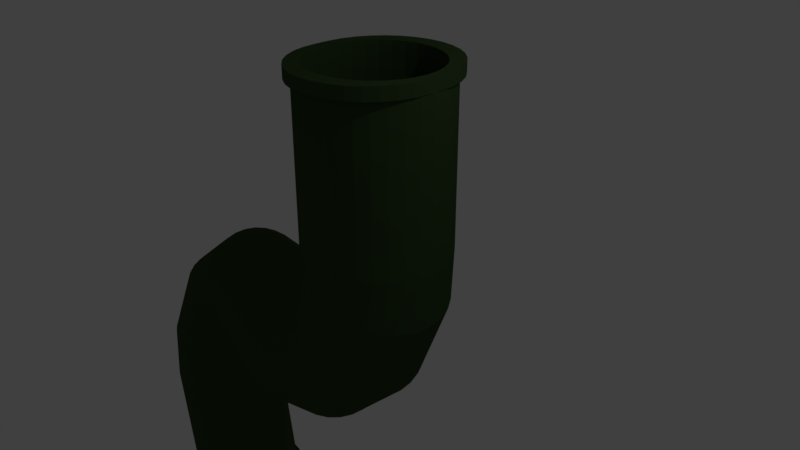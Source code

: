 # Source: Tube.blend  (saved by Blender 2.79.0; exported with 4.5.12 LTS)
import bpy
from mathutils import Matrix  # noqa: F401  (used for matrix-valued properties, if any)

bpy.ops.wm.read_factory_settings(use_empty=True)
scene = bpy.context.scene
scene.name = 'Scene'

# ---- collections
col_collection_1 = bpy.data.collections.new('Collection 1'); scene.collection.children.link(col_collection_1)

# ---- materials (node trees are filled in below, after node groups)
mat_material_001 = bpy.data.materials.new('Material.001')
mat_material_001.alpha_threshold = 0.0
mat_material_001.use_transparent_shadow = False
mat_material_001.diffuse_color = (0.03898, 0.07324, 0.02566, 1.0)
mat_material_001.roughness = 0.5

# ---- material node trees

# ---- world
world_world = bpy.data.worlds.new('World'); scene.world = world_world
world_world.color = (0.05088, 0.05088, 0.05088)
world_world.use_sun_shadow = False
world_world.sun_shadow_jitter_overblur = 0.0
world_world.cycles.sampling_method = 'MANUAL'

# ---- cameras
cam_camera = bpy.data.cameras.new('Camera')
cam_camera.clip_end = 100.0
cam_camera.lens = 35.0
cam_camera.sensor_width = 32.0
cam_camera.sensor_height = 18.0
cam_camera.ortho_scale = 7.314
cam_camera.dof.focus_distance = 0.0
cam_camera.dof.aperture_fstop = 128.0

# ---- lights
light_lamp = bpy.data.lights.new('Lamp', 'POINT')
light_lamp.transmission_factor = 0.0
light_lamp.cutoff_distance = 30.0
light_lamp.energy = 100.0
light_lamp.shadow_buffer_clip_start = 1.001
light_lamp.shadow_soft_size = 0.1
light_lamp.shadow_maximum_resolution = 0.006
light_lamp.use_absolute_resolution = True

# ---- meshes
me_circle = bpy.data.meshes.new('Circle')
me_circle.from_pydata([(0.1285, -0.2367, -1.117), (-0.0371, -0.253, -1.117), (-0.1963, -0.3014, -1.117), (-0.3431, -0.3798, -1.117), (-0.4717, -0.4853, -1.117), (-0.5773, -0.614, -1.117), (-0.6557, -0.7607, -1.117), (-0.704, -0.9199, -1.117), (-0.7203, -1.086, -1.117), (-0.704, -1.251, -1.117), (-0.6557, -1.41, -1.117), (-0.5773, -1.557, -1.117), (-0.4717, -1.686, -1.117), (-0.3431, -1.791, -1.117), (-0.1963, -1.87, -1.117), (-0.0371, -1.918, -1.117), (0.1285, -1.934, -1.117), (0.2941, -1.918, -1.117), (0.4533, -1.87, -1.117), (0.6001, -1.791, -1.117), (0.7287, -1.686, -1.117), (0.8342, -1.557, -1.117), (0.9127, -1.41, -1.117), (0.961, -1.251, -1.117), (0.9773, -1.086, -1.117), (0.961, -0.9199, -1.117), (0.9127, -0.7607, -1.117), (0.8342, -0.614, -1.117), (0.7287, -0.4853, -1.117), (0.6001, -0.3798, -1.117), (0.4533, -0.3014, -1.117), (0.2941, -0.253, -1.117), (0.1285, -0.2133, 1.341), (-0.04167, -0.2301, 1.341), (-0.2053, -0.2797, 1.341), (-0.3561, -0.3603, 1.341), (-0.4883, -0.4688, 1.341), (-0.5968, -0.6009, 1.341), (-0.6774, -0.7517, 1.341), (-0.727, -0.9154, 1.341), (-0.7438, -1.086, 1.341), (-0.727, -1.256, 1.341), (-0.6774, -1.419, 1.341), (-0.5968, -1.57, 1.341), (-0.4883, -1.702, 1.341), (-0.3561, -1.811, 1.341), (-0.2053, -1.891, 1.341), (-0.04167, -1.941, 1.341), (0.1285, -1.958, 1.341), (0.2987, -1.941, 1.341), (0.4623, -1.891, 1.341), (0.6131, -1.811, 1.341), (0.7453, -1.702, 1.341), (0.8537, -1.57, 1.341), (0.9343, -1.419, 1.341), (0.984, -1.256, 1.341), (1.001, -1.086, 1.341), (0.984, -0.9154, 1.341), (0.9343, -0.7517, 1.341), (0.8537, -0.6009, 1.341), (0.7453, -0.4688, 1.341), (0.6131, -0.3603, 1.341), (0.4623, -0.2797, 1.341), (0.2987, -0.2301, 1.341), (0.96, -0.53, 1.164), (1.052, -0.7029, 1.164), (-0.2542, -2.009, 1.164), (-0.4271, -1.917, 1.164), (-0.06659, -0.1048, 1.164), (0.1285, -0.08554, 1.164), (0.8356, -0.3784, 1.164), (-0.06659, -2.066, 1.164), (-0.2542, -0.1617, 1.164), (0.6841, -0.2541, 1.164), (0.1285, -2.086, 1.164), (-0.4271, -0.2541, 1.164), (0.5112, -0.1617, 1.164), (0.3236, -2.066, 1.164), (-0.5786, -0.3784, 1.164), (0.3236, -0.1048, 1.164), (0.5112, -2.009, 1.164), (-0.703, -0.53, 1.164), (0.6841, -1.917, 1.164), (-0.7954, -0.7029, 1.164), (0.8356, -1.793, 1.164), (-0.8523, -0.8905, 1.164), (0.96, -1.641, 1.164), (-0.8715, -1.086, 1.164), (1.052, -1.468, 1.164), (-0.8523, -1.281, 1.164), (1.109, -1.281, 1.164), (-0.7954, -1.468, 1.164), (1.128, -1.086, 1.164), (-0.703, -1.641, 1.164), (1.109, -0.8905, 1.164), (-0.5786, -1.793, 1.164), (-0.8523, -1.385, 1.341), (-0.8715, -1.19, 1.341), (-0.7954, -1.573, 1.341), (-0.703, -1.746, 1.341), (-0.5786, -1.897, 1.341), (-0.4271, -2.021, 1.341), (-0.2542, -2.114, 1.341), (-0.06659, -2.171, 1.341), (0.1285, -2.19, 1.341), (0.3236, -2.171, 1.341), (0.5112, -2.114, 1.341), (0.6841, -2.021, 1.341), (0.8356, -1.897, 1.341), (0.96, -1.746, 1.341), (1.052, -1.573, 1.341), (1.109, -1.385, 1.341), (1.128, -1.19, 1.341), (-0.2542, -2.114, 1.164), (-0.06659, -2.171, 1.164), (0.1285, -2.19, 1.164), (0.3236, -2.171, 1.164), (0.5112, -2.114, 1.164), (0.6841, -2.021, 1.164), (0.8356, -1.897, 1.164), (0.96, -1.746, 1.164), (-0.8715, -1.19, 1.164), (1.052, -1.573, 1.164), (-0.8523, -1.385, 1.164), (1.109, -1.385, 1.164), (-0.7954, -1.573, 1.164), (1.128, -1.19, 1.164), (-0.703, -1.746, 1.164), (-0.5786, -1.897, 1.164), (-0.4271, -2.021, 1.164), (-0.06659, 0.01126, 1.341), (0.1285, 0.03048, 1.341), (-0.2542, -0.04564, 1.341), (-0.4271, -0.1381, 1.341), (-0.5786, -0.2624, 1.341), (-0.703, -0.414, 1.341), (-0.7954, -0.5868, 1.341), (-0.8523, -0.7744, 1.341), (-0.8715, -0.9695, 1.341), (1.109, -0.7744, 1.341), (1.128, -0.9695, 1.341), (1.052, -0.5868, 1.341), (0.96, -0.414, 1.341), (0.8356, -0.2624, 1.341), (0.6841, -0.1381, 1.341), (0.5112, -0.04564, 1.341), (0.3236, 0.01126, 1.341), (0.96, -0.414, 1.164), (-0.06659, 0.01126, 1.164), (0.8356, -0.2624, 1.164), (-0.2542, -0.04564, 1.164), (0.6841, -0.1381, 1.164), (-0.4271, -0.1381, 1.164), (0.5112, -0.04564, 1.164), (-0.5786, -0.2624, 1.164), (0.3236, 0.01126, 1.164), (-0.703, -0.414, 1.164), (-0.7954, -0.5868, 1.164), (-0.8523, -0.7744, 1.164), (-0.8715, -0.9695, 1.164), (-0.8715, -1.074, 1.341), (1.128, -0.9695, 1.164), (1.109, -0.7744, 1.164), (1.052, -0.5868, 1.164), (0.1285, 0.03048, 1.164), (-0.8715, -1.074, 1.164), (-0.06659, -0.1048, 1.341), (0.1285, -0.08554, 1.341), (-0.2542, -0.1617, 1.341), (-0.4271, -0.2541, 1.341), (-0.5786, -0.3784, 1.341), (-0.703, -0.53, 1.341), (-0.7954, -0.7029, 1.341), (-0.8523, -0.8905, 1.341), (-0.8715, -1.086, 1.341), (-0.8523, -1.281, 1.341), (-0.7954, -1.468, 1.341), (-0.703, -1.641, 1.341), (-0.5786, -1.793, 1.341), (-0.4271, -1.917, 1.341), (-0.2542, -2.009, 1.341), (-0.06659, -2.066, 1.341), (0.1285, -2.086, 1.341), (0.3236, -2.066, 1.341), (0.5112, -2.009, 1.341), (0.6841, -1.917, 1.341), (0.8356, -1.793, 1.341), (0.96, -1.641, 1.341), (1.052, -1.468, 1.341), (1.109, -1.281, 1.341), (1.128, -1.086, 1.341), (1.109, -0.8905, 1.341), (1.052, -0.7029, 1.341), (0.96, -0.53, 1.341), (0.8356, -0.3784, 1.341), (0.6841, -0.2541, 1.341), (0.5112, -0.1617, 1.341), (0.3236, -0.1048, 1.341), (-0.04167, -0.2301, -0.4936), (0.1285, -0.2133, -0.4936), (-0.2053, -0.2797, -0.4936), (-0.3561, -0.3603, -0.4936), (-0.4883, -0.4688, -0.4936), (-0.5968, -0.6009, -0.4936), (-0.6774, -0.7517, -0.4936), (-0.727, -0.9154, -0.4936), (-0.7438, -1.086, -0.4936), (-0.727, -1.256, -0.4936), (-0.6774, -1.419, -0.4936), (-0.5968, -1.57, -0.4936), (-0.4883, -1.702, -0.4936), (-0.3561, -1.811, -0.4936), (-0.2053, -1.891, -0.4936), (-0.04167, -1.941, -0.4936), (0.1285, -1.958, -0.4936), (0.2987, -1.941, -0.4936), (0.4623, -1.891, -0.4936), (0.6131, -1.811, -0.4936), (0.7453, -1.702, -0.4936), (0.8537, -1.57, -0.4936), (0.9343, -1.419, -0.4936), (0.984, -1.256, -0.4936), (1.001, -1.086, -0.4936), (0.984, -0.9154, -0.4936), (0.9343, -0.7517, -0.4936), (0.8537, -0.6009, -0.4936), (0.7453, -0.4688, -0.4936), (0.6131, -0.3603, -0.4936), (0.4623, -0.2797, -0.4936), (0.2987, -0.2301, -0.4936), (-0.06659, -0.1048, -1.117), (0.1285, -0.08554, -1.117), (-0.2542, -0.1617, -1.117), (-0.4271, -0.2541, -1.117), (-0.5786, -0.3784, -1.117), (-0.703, -0.53, -1.117), (-0.7954, -0.7029, -1.117), (-0.8523, -0.8905, -1.117), (-0.8715, -1.086, -1.117), (-0.8523, -1.281, -1.117), (-0.7954, -1.468, -1.117), (-0.703, -1.641, -1.117), (-0.5786, -1.793, -1.117), (-0.4271, -1.917, -1.117), (-0.2542, -2.009, -1.117), (-0.06659, -2.066, -1.117), (0.1285, -2.086, -1.117), (0.3236, -2.066, -1.117), (0.5112, -2.009, -1.117), (0.6841, -1.917, -1.117), (0.8356, -1.793, -1.117), (0.96, -1.641, -1.117), (1.052, -1.468, -1.117), (1.109, -1.281, -1.117), (1.128, -1.086, -1.117), (1.109, -0.8905, -1.117), (1.052, -0.7029, -1.117), (0.96, -0.53, -1.117), (0.8356, -0.3784, -1.117), (0.6841, -0.2541, -1.117), (0.5112, -0.1617, -1.117), (0.3236, -0.1048, -1.117), (0.01193, -0.09272, -1.592), (0.1976, -0.08859, -1.655), (-0.1692, -0.135, -1.53), (-0.3389, -0.2138, -1.471), (-0.4907, -0.3261, -1.419), (-0.6186, -0.4676, -1.373), (-0.7179, -0.6329, -1.338), (-0.7846, -0.8155, -1.313), (-0.8162, -1.009, -1.3), (-0.8115, -1.204, -1.299), (-0.7707, -1.396, -1.31), (-0.6954, -1.575, -1.333), (-0.5883, -1.736, -1.367), (-0.4538, -1.872, -1.411), (-0.2968, -1.977, -1.463), (-0.1235, -2.048, -1.521), (0.05943, -2.082, -1.582), (0.2451, -2.078, -1.645), (0.4262, -2.036, -1.707), (0.5959, -1.957, -1.765), (0.7477, -1.845, -1.818), (0.8756, -1.703, -1.863), (0.9748, -1.538, -1.899), (1.042, -1.356, -1.924), (1.073, -1.163, -1.937), (1.069, -0.9666, -1.938), (1.028, -0.7752, -1.927), (0.9524, -0.5957, -1.904), (0.8453, -0.4351, -1.869), (0.7108, -0.2994, -1.826), (0.5538, -0.194, -1.774), (0.3805, -0.1228, -1.716), (0.02956, -0.2428, -1.596), (0.1871, -0.2393, -1.649), (-0.1242, -0.2787, -1.543), (-0.2683, -0.3456, -1.494), (-0.3971, -0.4409, -1.449), (-0.5057, -0.561, -1.41), (-0.5899, -0.7013, -1.38), (-0.6465, -0.8563, -1.359), (-0.6734, -1.02, -1.348), (-0.6694, -1.187, -1.347), (-0.6348, -1.349, -1.357), (-0.5708, -1.501, -1.376), (-0.48, -1.638, -1.405), (-0.3657, -1.753, -1.442), (-0.2325, -1.842, -1.486), (-0.08544, -1.903, -1.535), (0.06987, -1.932, -1.588), (0.2274, -1.928, -1.641), (0.3812, -1.892, -1.693), (0.5252, -1.825, -1.743), (0.654, -1.73, -1.788), (0.7626, -1.61, -1.826), (0.8469, -1.47, -1.857), (0.9035, -1.315, -1.878), (0.9304, -1.151, -1.889), (0.9264, -0.9846, -1.89), (0.8917, -0.8221, -1.88), (0.8278, -0.6698, -1.86), (0.7369, -0.5334, -1.831), (0.6227, -0.4183, -1.794), (0.4895, -0.3288, -1.75), (0.3424, -0.2683, -1.701), (-0.1872, -0.09742, -2.494), (-0.0425, -0.112, -2.626), (-0.3315, -0.1212, -2.364), (-0.4698, -0.1825, -2.239), (-0.5968, -0.279, -2.125), (-0.7076, -0.4069, -2.026), (-0.7979, -0.5613, -1.946), (-0.8643, -0.7363, -1.888), (-0.9043, -0.9251, -1.854), (-0.9162, -1.121, -1.845), (-0.8997, -1.315, -1.862), (-0.8553, -1.501, -1.904), (-0.7848, -1.672, -1.97), (-0.6909, -1.821, -2.057), (-0.5772, -1.941, -2.162), (-0.448, -2.03, -2.28), (-0.3084, -2.082, -2.407), (-0.1636, -2.097, -2.538), (-0.01933, -2.073, -2.669), (0.119, -2.012, -2.793), (0.2459, -1.915, -2.907), (0.3567, -1.787, -3.006), (0.4471, -1.633, -3.087), (0.5135, -1.458, -3.145), (0.5534, -1.269, -3.179), (0.5653, -1.074, -3.188), (0.5488, -0.879, -3.17), (0.5044, -0.6928, -3.128), (0.4339, -0.5222, -3.062), (0.34, -0.3736, -2.975), (0.2263, -0.2528, -2.871), (0.09713, -0.1645, -2.753), (-0.1855, -0.2486, -2.498), (-0.0626, -0.261, -2.609), (-0.3079, -0.2688, -2.387), (-0.4253, -0.3208, -2.281), (-0.5331, -0.4027, -2.184), (-0.6271, -0.5112, -2.1), (-0.7038, -0.6423, -2.032), (-0.7602, -0.7908, -1.983), (-0.7941, -0.9511, -1.954), (-0.8042, -1.117, -1.946), (-0.7902, -1.282, -1.961), (-0.7525, -1.44, -1.997), (-0.6927, -1.585, -2.053), (-0.613, -1.711, -2.126), (-0.5164, -1.814, -2.215), (-0.4068, -1.889, -2.315), (-0.2883, -1.933, -2.423), (-0.1654, -1.946, -2.535), (-0.04293, -1.925, -2.646), (0.07445, -1.873, -2.752), (0.1822, -1.792, -2.848), (0.2763, -1.683, -2.932), (0.3529, -1.552, -3.0), (0.4093, -1.403, -3.05), (0.4432, -1.243, -3.079), (0.4533, -1.077, -3.086), (0.4393, -0.912, -3.071), (0.4016, -0.7539, -3.036), (0.3418, -0.6091, -2.98), (0.2621, -0.483, -2.906), (0.1656, -0.3805, -2.817), (0.05592, -0.3055, -2.717), (-0.574, -0.1064, -3.203), (-0.4948, -0.1502, -3.377), (-0.6598, -0.1003, -3.027), (-0.7487, -0.1323, -2.855), (-0.8375, -0.201, -2.695), (-0.9226, -0.304, -2.551), (-1.001, -0.4371, -2.43), (-1.069, -0.5953, -2.337), (-1.125, -0.7726, -2.275), (-1.166, -0.962, -2.246), (-1.191, -1.156, -2.251), (-1.199, -1.348, -2.291), (-1.189, -1.53, -2.363), (-1.162, -1.695, -2.466), (-1.119, -1.837, -2.594), (-1.062, -1.95, -2.744), (-0.9921, -2.03, -2.908), (-0.9129, -2.074, -3.082), (-0.8271, -2.08, -3.258), (-0.7382, -2.048, -3.43), (-0.6494, -1.979, -3.591), (-0.5642, -1.876, -3.734), (-0.486, -1.743, -3.855), (-0.4176, -1.585, -3.948), (-0.3618, -1.408, -4.011), (-0.3206, -1.218, -4.04), (-0.2957, -1.024, -4.034), (-0.2879, -0.8319, -3.995), (-0.2977, -0.65, -3.922), (-0.3246, -0.485, -3.82), (-0.3676, -0.3433, -3.691), (-0.4251, -0.2302, -3.542), (-0.5996, -0.2551, -3.194), (-0.5324, -0.2923, -3.342), (-0.6724, -0.2499, -3.045), (-0.7479, -0.2771, -2.899), (-0.8233, -0.3354, -2.762), (-0.8955, -0.4228, -2.641), (-0.962, -0.5358, -2.538), (-1.02, -0.6701, -2.459), (-1.067, -0.8206, -2.406), (-1.102, -0.9814, -2.381), (-1.124, -1.146, -2.386), (-1.13, -1.309, -2.42), (-1.122, -1.464, -2.481), (-1.099, -1.604, -2.568), (-1.062, -1.724, -2.677), (-1.014, -1.82, -2.804), (-0.9545, -1.888, -2.944), (-0.8872, -1.925, -3.091), (-0.8145, -1.93, -3.241), (-0.7389, -1.903, -3.387), (-0.6636, -1.845, -3.523), (-0.5913, -1.757, -3.645), (-0.5249, -1.644, -3.747), (-0.4669, -1.51, -3.827), (-0.4195, -1.36, -3.88), (-0.3845, -1.199, -3.904), (-0.3634, -1.034, -3.9), (-0.3568, -0.8709, -3.866), (-0.3651, -0.7165, -3.804), (-0.388, -0.5765, -3.717), (-0.4245, -0.4562, -3.608), (-0.4732, -0.3602, -3.482), (-1.285, -0.04103, -3.769), (-1.29, -0.1021, -3.955), (-1.291, -0.01566, -3.575), (-1.308, -0.02696, -3.38), (-1.337, -0.0745, -3.192), (-1.375, -0.1564, -3.018), (-1.422, -0.2697, -2.865), (-1.474, -0.4098, -2.738), (-1.532, -0.5714, -2.643), (-1.591, -0.7484, -2.583), (-1.651, -0.9339, -2.561), (-1.708, -1.121, -2.577), (-1.76, -1.302, -2.631), (-1.806, -1.47, -2.72), (-1.844, -1.619, -2.842), (-1.872, -1.743, -2.991), (-1.888, -1.838, -3.162), (-1.894, -1.899, -3.348), (-1.888, -1.924, -3.542), (-1.87, -1.913, -3.737), (-1.841, -1.865, -3.925), (-1.803, -1.783, -4.099), (-1.757, -1.67, -4.252), (-1.704, -1.53, -4.379), (-1.647, -1.368, -4.474), (-1.587, -1.191, -4.534), (-1.528, -1.006, -4.556), (-1.471, -0.8192, -4.54), (-1.418, -0.6381, -4.486), (-1.372, -0.4698, -4.397), (-1.335, -0.3207, -4.275), (-1.307, -0.1965, -4.126), (-1.331, -0.1815, -3.737), (-1.335, -0.2333, -3.895), (-1.336, -0.1599, -3.572), (-1.351, -0.1695, -3.407), (-1.375, -0.2099, -3.247), (-1.408, -0.2794, -3.1), (-1.447, -0.3755, -2.97), (-1.492, -0.4945, -2.862), (-1.54, -0.6317, -2.782), (-1.591, -0.7819, -2.731), (-1.641, -0.9393, -2.712), (-1.69, -1.098, -2.725), (-1.734, -1.252, -2.771), (-1.773, -1.395, -2.847), (-1.805, -1.521, -2.95), (-1.829, -1.626, -3.077), (-1.843, -1.707, -3.222), (-1.848, -1.758, -3.38), (-1.843, -1.78, -3.545), (-1.828, -1.77, -3.71), (-1.803, -1.73, -3.87), (-1.771, -1.66, -4.018), (-1.731, -1.564, -4.148), (-1.687, -1.445, -4.255), (-1.638, -1.308, -4.335), (-1.588, -1.158, -4.386), (-1.537, -1.001, -4.405), (-1.489, -0.842, -4.392), (-1.444, -0.6883, -4.346), (-1.405, -0.5454, -4.27), (-1.373, -0.4188, -4.167), (-1.35, -0.3135, -4.04), (-2.99, 0.4903, -3.893), (-2.996, 0.4293, -4.079), (-2.996, 0.5157, -3.699), (-3.014, 0.5044, -3.504), (-3.043, 0.4569, -3.316), (-3.081, 0.3749, -3.142), (-3.127, 0.2617, -2.989), (-3.18, 0.1216, -2.862), (-3.237, -0.04007, -2.767), (-3.297, -0.217, -2.708), (-3.356, -0.4025, -2.685), (-3.413, -0.5894, -2.701), (-3.466, -0.7704, -2.755), (-3.512, -0.9388, -2.844), (-3.549, -1.088, -2.966), (-3.577, -1.212, -3.115), (-3.594, -1.306, -3.286), (-3.6, -1.367, -3.472), (-3.593, -1.393, -3.667), (-3.576, -1.382, -3.862), (-3.547, -1.334, -4.05), (-3.509, -1.252, -4.224), (-3.463, -1.139, -4.377), (-3.41, -0.9988, -4.503), (-3.352, -0.8371, -4.598), (-3.293, -0.6601, -4.658), (-3.234, -0.4747, -4.68), (-3.176, -0.2878, -4.664), (-3.124, -0.1067, -4.61), (-3.078, 0.0616, -4.521), (-3.04, 0.2107, -4.399), (-3.013, 0.3348, -4.25), (-3.036, 0.3499, -3.861), (-3.041, 0.298, -4.019), (-3.042, 0.3714, -3.696), (-3.057, 0.3618, -3.531), (-3.081, 0.3215, -3.371), (-3.113, 0.2519, -3.224), (-3.153, 0.1558, -3.094), (-3.198, 0.03689, -2.986), (-3.246, -0.1003, -2.906), (-3.297, -0.2505, -2.855), (-3.347, -0.408, -2.836), (-3.395, -0.5666, -2.85), (-3.44, -0.7203, -2.895), (-3.479, -0.8631, -2.971), (-3.511, -0.9897, -3.074), (-3.535, -1.095, -3.201), (-3.549, -1.175, -3.346), (-3.554, -1.227, -3.504), (-3.548, -1.249, -3.669), (-3.533, -1.239, -3.835), (-3.509, -1.199, -3.994), (-3.477, -1.129, -4.142), (-3.437, -1.033, -4.272), (-3.392, -0.9141, -4.379), (-3.344, -0.7768, -4.46), (-3.293, -0.6266, -4.51), (-3.243, -0.4692, -4.529), (-3.194, -0.3106, -4.516), (-3.15, -0.1569, -4.47), (-3.111, -0.01403, -4.394), (-3.079, 0.1125, -4.291), (-3.055, 0.2179, -4.165), (-3.816, 0.7531, -3.758), (-3.715, 0.717, -3.922), (-3.922, 0.7511, -3.593), (-4.028, 0.7111, -3.433), (-4.131, 0.6344, -3.285), (-4.226, 0.5243, -3.153), (-4.31, 0.3847, -3.044), (-4.379, 0.2212, -2.961), (-4.432, 0.03999, -2.908), (-4.465, -0.152, -2.886), (-4.478, -0.3473, -2.897), (-4.47, -0.5385, -2.94), (-4.442, -0.7181, -3.013), (-4.394, -0.8794, -3.113), (-4.328, -1.016, -3.238), (-4.247, -1.123, -3.381), (-4.154, -1.196, -3.537), (-4.053, -1.232, -3.701), (-3.947, -1.23, -3.866), (-3.841, -1.19, -4.026), (-3.738, -1.113, -4.174), (-3.643, -1.003, -4.305), (-3.559, -0.8635, -4.414), (-3.489, -0.7, -4.497), (-3.437, -0.5188, -4.551), (-3.403, -0.3268, -4.572), (-3.39, -0.1315, -4.562), (-3.398, 0.05964, -4.519), (-3.427, 0.2393, -4.446), (-3.475, 0.4006, -4.345), (-3.541, 0.5373, -4.221), (-3.622, 0.6441, -4.078), (-3.834, 0.6031, -3.753), (-3.748, 0.5724, -3.893), (-3.924, 0.6014, -3.613), (-4.014, 0.5673, -3.478), (-4.101, 0.5023, -3.352), (-4.182, 0.4088, -3.24), (-4.253, 0.2904, -3.148), (-4.312, 0.1516, -3.078), (-4.357, -0.002255, -3.032), (-4.385, -0.1652, -3.014), (-4.396, -0.331, -3.023), (-4.389, -0.4932, -3.059), (-4.365, -0.6458, -3.121), (-4.324, -0.7826, -3.206), (-4.268, -0.8987, -3.312), (-4.2, -0.9894, -3.433), (-4.121, -1.051, -3.566), (-4.035, -1.082, -3.705), (-3.945, -1.08, -3.845), (-3.855, -1.046, -3.981), (-3.768, -0.9811, -4.107), (-3.687, -0.8876, -4.218), (-3.616, -0.7692, -4.311), (-3.556, -0.6304, -4.381), (-3.512, -0.4766, -4.426), (-3.484, -0.3136, -4.445), (-3.473, -0.1478, -4.436), (-3.479, 0.01443, -4.4), (-3.504, 0.1669, -4.338), (-3.545, 0.3038, -4.252), (-3.6, 0.4199, -4.147), (-3.669, 0.5105, -4.025), (-4.911, 0.8331, -4.225), (-4.737, 0.8427, -4.314), (-5.079, 0.7855, -4.137), (-5.236, 0.7017, -4.054), (-5.374, 0.585, -3.978), (-5.489, 0.4398, -3.914), (-5.576, 0.2718, -3.863), (-5.632, 0.08731, -3.827), (-5.655, -0.1065, -3.808), (-5.643, -0.3022, -3.806), (-5.597, -0.4922, -3.822), (-5.52, -0.6693, -3.854), (-5.413, -0.8267, -3.903), (-5.282, -0.9582, -3.965), (-5.131, -1.059, -4.038), (-4.965, -1.125, -4.12), (-4.792, -1.154, -4.207), (-4.618, -1.144, -4.297), (-4.449, -1.096, -4.385), (-4.293, -1.013, -4.468), (-4.155, -0.8959, -4.543), (-4.04, -0.7508, -4.608), (-3.953, -0.5827, -4.659), (-3.897, -0.3982, -4.695), (-3.874, -0.2045, -4.714), (-3.886, -0.008775, -4.716), (-3.931, 0.1813, -4.7), (-4.009, 0.3584, -4.667), (-4.115, 0.5157, -4.619), (-4.247, 0.6473, -4.557), (-4.398, 0.748, -4.484), (-4.564, 0.814, -4.402), (-4.889, 0.6836, -4.23), (-4.741, 0.6918, -4.306), (-5.032, 0.6432, -4.156), (-5.165, 0.5721, -4.085), (-5.282, 0.473, -4.021), (-5.38, 0.3498, -3.966), (-5.453, 0.2072, -3.923), (-5.501, 0.0506, -3.893), (-5.52, -0.1139, -3.876), (-5.51, -0.28, -3.875), (-5.471, -0.4413, -3.888), (-5.406, -0.5916, -3.916), (-5.315, -0.7252, -3.957), (-5.204, -0.8368, -4.009), (-5.075, -0.9223, -4.072), (-4.935, -0.9783, -4.141), (-4.788, -1.003, -4.215), (-4.64, -0.9946, -4.291), (-4.497, -0.9541, -4.366), (-4.364, -0.883, -4.437), (-4.247, -0.784, -4.501), (-4.149, -0.6607, -4.555), (-4.075, -0.5181, -4.599), (-4.028, -0.3615, -4.629), (-4.009, -0.197, -4.645), (-4.019, -0.03095, -4.647), (-4.057, 0.1304, -4.634), (-4.123, 0.2807, -4.606), (-4.214, 0.4142, -4.565), (-4.325, 0.5259, -4.512), (-4.454, 0.6114, -4.45), (-4.594, 0.6674, -4.381), (-5.642, 0.7423, -5.318), (-5.453, 0.7909, -5.332), (-5.818, 0.6576, -5.305), (-5.975, 0.54, -5.291), (-6.105, 0.3942, -5.278), (-6.204, 0.2256, -5.266), (-6.269, 0.04075, -5.256), (-6.296, -0.1532, -5.247), (-6.285, -0.3488, -5.241), (-6.236, -0.5386, -5.238), (-6.151, -0.7152, -5.236), (-6.033, -0.872, -5.238), (-5.887, -1.003, -5.242), (-5.719, -1.103, -5.249), (-5.534, -1.168, -5.258), (-5.34, -1.195, -5.268), (-5.145, -1.185, -5.28), (-4.955, -1.136, -5.294), (-4.779, -1.051, -5.307), (-4.623, -0.9337, -5.321), (-4.492, -0.7878, -5.334), (-4.393, -0.6192, -5.346), (-4.329, -0.4344, -5.356), (-4.301, -0.2405, -5.365), (-4.312, -0.04483, -5.371), (-4.361, 0.145, -5.375), (-4.446, 0.3216, -5.376), (-4.564, 0.4783, -5.374), (-4.71, 0.6091, -5.37), (-4.879, 0.7089, -5.363), (-5.063, 0.7739, -5.354), (-5.257, 0.8016, -5.344), (-5.59, 0.6003, -5.317), (-5.429, 0.6416, -5.328), (-5.74, 0.5284, -5.305), (-5.872, 0.4286, -5.294), (-5.983, 0.3048, -5.282), (-6.067, 0.1617, -5.272), (-6.122, 0.004834, -5.264), (-6.145, -0.1598, -5.256), (-6.136, -0.3258, -5.251), (-6.094, -0.4869, -5.248), (-6.022, -0.6369, -5.247), (-5.922, -0.7699, -5.248), (-5.798, -0.8809, -5.252), (-5.655, -0.9656, -5.257), (-5.498, -1.021, -5.265), (-5.334, -1.044, -5.274), (-5.168, -1.035, -5.284), (-5.007, -0.994, -5.295), (-4.858, -0.922, -5.307), (-4.725, -0.8223, -5.319), (-4.614, -0.6984, -5.33), (-4.53, -0.5553, -5.34), (-4.475, -0.3985, -5.349), (-4.452, -0.2339, -5.356), (-4.462, -0.06781, -5.361), (-4.503, 0.09328, -5.364), (-4.575, 0.2432, -5.365), (-4.675, 0.3762, -5.364), (-4.799, 0.4872, -5.36), (-4.942, 0.572, -5.355), (-5.099, 0.6271, -5.347), (-5.263, 0.6506, -5.338), (-5.783, 0.6715, -6.258), (-5.602, 0.7395, -6.229), (-5.948, 0.5689, -6.284), (-6.09, 0.4357, -6.307), (-6.204, 0.2771, -6.325), (-6.285, 0.09896, -6.337), (-6.33, -0.09169, -6.344), (-6.337, -0.2876, -6.345), (-6.307, -0.4812, -6.34), (-6.24, -0.665, -6.329), (-6.139, -0.8321, -6.313), (-6.007, -0.9759, -6.291), (-5.851, -1.091, -6.266), (-5.675, -1.173, -6.238), (-5.486, -1.219, -6.208), (-5.293, -1.226, -6.177), (-5.102, -1.195, -6.146), (-4.92, -1.127, -6.117), (-4.755, -1.025, -6.091), (-4.613, -0.8915, -6.068), (-4.5, -0.7329, -6.05), (-4.419, -0.5548, -6.038), (-4.374, -0.3641, -6.031), (-4.366, -0.1682, -6.03), (-4.396, 0.02537, -6.035), (-4.464, 0.2092, -6.046), (-4.565, 0.3763, -6.062), (-4.696, 0.5201, -6.083), (-4.853, 0.6352, -6.109), (-5.029, 0.7172, -6.137), (-5.217, 0.7628, -6.167), (-5.41, 0.7703, -6.198), (-5.718, 0.5355, -6.247), (-5.564, 0.5932, -6.222), (-5.858, 0.4485, -6.269), (-5.979, 0.3354, -6.289), (-6.075, 0.2007, -6.304), (-6.144, 0.04954, -6.315), (-6.182, -0.1123, -6.32), (-6.188, -0.2786, -6.321), (-6.163, -0.4429, -6.317), (-6.106, -0.5989, -6.308), (-6.02, -0.7407, -6.294), (-5.908, -0.8628, -6.276), (-5.775, -0.9605, -6.254), (-5.626, -1.03, -6.23), (-5.466, -1.069, -6.204), (-5.302, -1.075, -6.178), (-5.14, -1.049, -6.152), (-4.986, -0.9913, -6.128), (-4.846, -0.9043, -6.105), (-4.725, -0.7912, -6.086), (-4.628, -0.6565, -6.071), (-4.56, -0.5053, -6.06), (-4.521, -0.3435, -6.054), (-4.515, -0.1772, -6.053), (-4.541, -0.01292, -6.058), (-4.598, 0.1431, -6.067), (-4.684, 0.2849, -6.081), (-4.795, 0.407, -6.099), (-4.928, 0.5047, -6.121), (-5.078, 0.5743, -6.145), (-5.237, 0.613, -6.17), (-5.402, 0.6194, -6.197), (-5.359, 0.6678, -8.909), (-5.177, 0.7358, -8.88), (-5.524, 0.5652, -8.935), (-5.666, 0.432, -8.958), (-5.779, 0.2734, -8.976), (-5.86, 0.09526, -8.988), (-5.905, -0.0954, -8.995), (-5.913, -0.2913, -8.996), (-5.883, -0.4849, -8.991), (-5.815, -0.6687, -8.98), (-5.714, -0.8358, -8.964), (-5.583, -0.9797, -8.943), (-5.426, -1.095, -8.917), (-5.25, -1.177, -8.889), (-5.062, -1.222, -8.859), (-4.869, -1.23, -8.828), (-4.677, -1.199, -8.797), (-4.496, -1.131, -8.768), (-4.331, -1.028, -8.742), (-4.189, -0.8953, -8.719), (-4.075, -0.7366, -8.701), (-3.994, -0.5585, -8.689), (-3.949, -0.3678, -8.682), (-3.942, -0.1719, -8.681), (-3.972, 0.02167, -8.686), (-4.039, 0.2055, -8.697), (-4.14, 0.3726, -8.713), (-4.272, 0.5164, -8.735), (-4.429, 0.6315, -8.76), (-4.604, 0.7135, -8.788), (-4.793, 0.7591, -8.818), (-4.986, 0.7666, -8.849), (-5.294, 0.5318, -8.898), (-5.139, 0.5895, -8.874), (-5.434, 0.4447, -8.921), (-5.554, 0.3317, -8.94), (-5.651, 0.197, -8.955), (-5.719, 0.04584, -8.966), (-5.758, -0.116, -8.972), (-5.764, -0.2823, -8.972), (-5.738, -0.4466, -8.968), (-5.681, -0.6026, -8.959), (-5.595, -0.7445, -8.945), (-5.484, -0.8665, -8.927), (-5.351, -0.9642, -8.905), (-5.201, -1.034, -8.881), (-5.042, -1.072, -8.856), (-4.877, -1.079, -8.829), (-4.715, -1.053, -8.804), (-4.561, -0.995, -8.779), (-4.421, -0.908, -8.757), (-4.3, -0.7949, -8.737), (-4.204, -0.6602, -8.722), (-4.135, -0.509, -8.711), (-4.097, -0.3472, -8.706), (-4.091, -0.181, -8.705), (-4.116, -0.01663, -8.709), (-4.173, 0.1394, -8.718), (-4.259, 0.2812, -8.732), (-4.371, 0.4033, -8.75), (-4.504, 0.501, -8.772), (-4.653, 0.5706, -8.796), (-4.813, 0.6093, -8.821), (-4.977, 0.6157, -8.848), (-4.302, 0.5167, -8.548), (-4.17, 0.3729, -8.527), (-4.069, 0.2058, -8.511), (-4.002, 0.02193, -8.5), (-3.971, -0.1717, -8.494), (-3.979, -0.3676, -8.495), (-4.024, -0.5582, -8.502), (-4.105, -0.7363, -8.515), (-4.219, -0.895, -8.533), (-4.361, -1.028, -8.556), (-4.526, -1.131, -8.582), (-4.707, -1.199, -8.611), (-4.898, -1.23, -8.641), (-5.092, -1.222, -8.672), (-5.28, -1.176, -8.702), (-5.456, -1.094, -8.731), (-5.207, 0.736, -8.693), (-5.389, 0.668, -8.722), (-4.458, 0.6318, -8.573), (-5.554, 0.5655, -8.749), (-4.634, 0.7137, -8.602), (-5.696, 0.4323, -8.771), (-4.822, 0.7593, -8.632), (-5.809, 0.2736, -8.789), (-5.016, 0.7669, -8.663), (-5.89, 0.09552, -8.802), (-5.935, -0.09514, -8.809), (-5.943, -0.291, -8.81), (-5.912, -0.4846, -8.805), (-5.845, -0.6685, -8.794), (-5.744, -0.8355, -8.777), (-5.613, -0.9794, -8.756), (-5.359, 0.7774, -8.909), (-5.177, 0.8454, -8.88), (-5.524, 0.6748, -8.935), (-5.666, 0.5416, -8.958), (-5.779, 0.3829, -8.976), (-5.86, 0.2048, -8.988), (-5.905, 0.01418, -8.995), (-5.913, -0.1817, -8.996), (-3.949, -0.2582, -8.682), (-3.994, -0.4489, -8.689), (-3.942, -0.06235, -8.681), (-3.972, 0.1312, -8.686), (-4.039, 0.3151, -8.697), (-4.14, 0.4822, -8.713), (-4.272, 0.626, -8.735), (-4.429, 0.7411, -8.76), (-4.604, 0.823, -8.788), (-4.793, 0.8687, -8.818), (-4.986, 0.8762, -8.849), (-5.207, 0.8456, -8.693), (-4.302, 0.6263, -8.548), (-4.17, 0.4824, -8.527), (-4.069, 0.3154, -8.511), (-4.002, 0.1315, -8.5), (-3.971, -0.06209, -8.494), (-3.979, -0.258, -8.495), (-4.024, -0.4486, -8.502), (-5.389, 0.7776, -8.722), (-4.458, 0.7414, -8.573), (-5.554, 0.6751, -8.749), (-4.634, 0.8233, -8.602), (-5.696, 0.5419, -8.771), (-4.822, 0.8689, -8.632), (-5.809, 0.3832, -8.789), (-5.016, 0.8765, -8.663), (-5.89, 0.2051, -8.802), (-5.935, 0.01444, -8.809), (-5.943, -0.1814, -8.81), (-5.456, -1.209, -8.731), (-5.426, -1.209, -8.917), (-5.883, -0.5996, -8.991), (-5.913, -0.406, -8.996), (-5.815, -0.7835, -8.98), (-5.714, -0.9505, -8.964), (-5.583, -1.094, -8.943), (-5.25, -1.291, -8.889), (-5.062, -1.337, -8.859), (-4.869, -1.345, -8.828), (-4.677, -1.314, -8.797), (-4.496, -1.246, -8.768), (-4.331, -1.143, -8.742), (-4.189, -1.01, -8.719), (-4.075, -0.8513, -8.701), (-4.105, -0.851, -8.515), (-4.219, -1.01, -8.533), (-4.361, -1.143, -8.556), (-4.526, -1.245, -8.582), (-4.707, -1.313, -8.611), (-4.898, -1.344, -8.641), (-5.092, -1.337, -8.672), (-5.28, -1.291, -8.702), (-5.943, -0.4057, -8.81), (-5.912, -0.5993, -8.805), (-5.845, -0.7832, -8.794), (-5.744, -0.9503, -8.777), (-5.613, -1.094, -8.756)], [], [(265, 264, 328, 329), (53, 54, 220, 219), (196, 195, 144, 145), (180, 179, 101, 102), (169, 168, 132, 133), (68, 72, 150, 148), (71, 74, 115, 114), (195, 194, 143, 144), (168, 166, 130, 132), (179, 178, 100, 101), (83, 85, 158, 157), (70, 73, 151, 149), (86, 88, 122, 120), (194, 193, 142, 143), (166, 167, 131, 130), (178, 177, 99, 100), (193, 192, 141, 142), (85, 87, 159, 158), (87, 89, 123, 121), (72, 75, 152, 150), (177, 176, 98, 99), (192, 191, 139, 141), (74, 77, 116, 115), (73, 76, 153, 151), (190, 189, 111, 112), (88, 90, 124, 122), (176, 175, 96, 98), (189, 188, 110, 111), (89, 91, 125, 123), (175, 174, 97, 96), (191, 190, 140, 139), (188, 187, 109, 110), (75, 78, 154, 152), (90, 92, 126, 124), (242, 243, 67, 95), (255, 256, 65, 94), (241, 242, 95, 93), (254, 255, 94, 92), (240, 241, 93, 91), (253, 254, 92, 90), (239, 240, 91, 89), (252, 253, 90, 88), (238, 239, 89, 87), (251, 252, 88, 86), (237, 238, 87, 85), (250, 251, 86, 84), (236, 237, 85, 83), (249, 250, 84, 82), (235, 236, 83, 81), (248, 249, 82, 80), (261, 231, 69, 79), (234, 235, 81, 78), (247, 248, 80, 77), (260, 261, 79, 76), (233, 234, 78, 75), (246, 247, 77, 74), (259, 260, 76, 73), (232, 233, 75, 72), (245, 246, 74, 71), (258, 259, 73, 70), (230, 232, 72, 68), (244, 245, 71, 66), (257, 258, 70, 64), (231, 230, 68, 69), (243, 244, 66, 67), (256, 257, 64, 65), (129, 113, 102, 101), (113, 114, 103, 102), (114, 115, 104, 103), (115, 116, 105, 104), (116, 117, 106, 105), (117, 118, 107, 106), (118, 119, 108, 107), (119, 120, 109, 108), (120, 122, 110, 109), (121, 123, 96, 97), (122, 124, 111, 110), (123, 125, 98, 96), (124, 126, 112, 111), (125, 127, 99, 98), (127, 128, 100, 99), (128, 129, 101, 100), (84, 86, 120, 119), (181, 180, 102, 103), (76, 79, 155, 153), (182, 181, 103, 104), (82, 84, 119, 118), (95, 67, 129, 128), (66, 71, 114, 113), (183, 182, 104, 105), (184, 183, 105, 106), (80, 82, 118, 117), (93, 95, 128, 127), (185, 184, 106, 107), (67, 66, 113, 129), (186, 185, 107, 108), (91, 93, 127, 125), (92, 190, 112, 126), (187, 186, 108, 109), (77, 80, 117, 116), (163, 147, 142, 141), (164, 148, 130, 131), (147, 149, 143, 142), (148, 150, 132, 130), (149, 151, 144, 143), (150, 152, 133, 132), (151, 153, 145, 144), (152, 154, 134, 133), (153, 155, 146, 145), (154, 156, 135, 134), (155, 164, 131, 146), (156, 157, 136, 135), (157, 158, 137, 136), (158, 159, 138, 137), (161, 162, 139, 140), (162, 163, 141, 139), (138, 159, 165, 160), (87, 121, 165, 159), (81, 83, 157, 156), (170, 169, 133, 134), (94, 65, 163, 162), (197, 196, 145, 146), (64, 70, 149, 147), (171, 170, 134, 135), (167, 197, 146, 131), (69, 68, 148, 164), (97, 174, 138, 160), (121, 97, 160, 165), (79, 69, 164, 155), (172, 171, 135, 136), (92, 94, 162, 161), (78, 81, 156, 154), (173, 172, 136, 137), (65, 64, 147, 163), (190, 92, 161, 140), (174, 173, 137, 138), (33, 32, 167, 166), (34, 33, 166, 168), (35, 34, 168, 169), (36, 35, 169, 170), (37, 36, 170, 171), (38, 37, 171, 172), (39, 38, 172, 173), (40, 39, 173, 174), (41, 40, 174, 175), (42, 41, 175, 176), (43, 42, 176, 177), (44, 43, 177, 178), (45, 44, 178, 179), (46, 45, 179, 180), (47, 46, 180, 181), (48, 47, 181, 182), (49, 48, 182, 183), (50, 49, 183, 184), (51, 50, 184, 185), (52, 51, 185, 186), (53, 52, 186, 187), (54, 53, 187, 188), (55, 54, 188, 189), (56, 55, 189, 190), (57, 56, 190, 191), (58, 57, 191, 192), (59, 58, 192, 193), (60, 59, 193, 194), (61, 60, 194, 195), (62, 61, 195, 196), (63, 62, 196, 197), (32, 63, 197, 167), (40, 41, 207, 206), (54, 55, 221, 220), (41, 42, 208, 207), (55, 56, 222, 221), (42, 43, 209, 208), (56, 57, 223, 222), (43, 44, 210, 209), (57, 58, 224, 223), (44, 45, 211, 210), (58, 59, 225, 224), (45, 46, 212, 211), (32, 33, 198, 199), (59, 60, 226, 225), (46, 47, 213, 212), (33, 34, 200, 198), (60, 61, 227, 226), (47, 48, 214, 213), (34, 35, 201, 200), (61, 62, 228, 227), (48, 49, 215, 214), (35, 36, 202, 201), (62, 63, 229, 228), (49, 50, 216, 215), (36, 37, 203, 202), (63, 32, 199, 229), (50, 51, 217, 216), (37, 38, 204, 203), (51, 52, 218, 217), (38, 39, 205, 204), (52, 53, 219, 218), (39, 40, 206, 205), (252, 251, 283, 284), (12, 13, 307, 306), (251, 250, 282, 283), (11, 12, 306, 305), (250, 249, 281, 282), (10, 11, 305, 304), (249, 248, 280, 281), (9, 10, 304, 303), (248, 247, 279, 280), (8, 9, 303, 302), (247, 246, 278, 279), (7, 8, 302, 301), (246, 245, 277, 278), (6, 7, 301, 300), (245, 244, 276, 277), (5, 6, 300, 299), (31, 0, 295, 325), (244, 243, 275, 276), (4, 5, 299, 298), (30, 31, 325, 324), (243, 242, 274, 275), (3, 4, 298, 297), (29, 30, 324, 323), (242, 241, 273, 274), (2, 3, 297, 296), (28, 29, 323, 322), (241, 240, 272, 273), (1, 2, 296, 294), (27, 28, 322, 321), (240, 239, 271, 272), (0, 1, 294, 295), (26, 27, 321, 320), (291, 290, 354, 355), (316, 317, 381, 380), (264, 262, 326, 328), (290, 289, 353, 354), (315, 316, 380, 379), (262, 263, 327, 326), (289, 288, 352, 353), (314, 315, 379, 378), (288, 287, 351, 352), (313, 314, 378, 377), (287, 286, 350, 351), (312, 313, 377, 376), (286, 285, 349, 350), (311, 312, 376, 375), (285, 284, 348, 349), (310, 311, 375, 374), (284, 283, 347, 348), (309, 310, 374, 373), (283, 282, 346, 347), (308, 309, 373, 372), (282, 281, 345, 346), (307, 308, 372, 371), (281, 280, 344, 345), (306, 307, 371, 370), (280, 279, 343, 344), (305, 306, 370, 369), (279, 278, 342, 343), (304, 305, 369, 368), (278, 277, 341, 342), (303, 304, 368, 367), (277, 276, 340, 341), (13, 14, 308, 307), (253, 252, 284, 285), (14, 15, 309, 308), (254, 253, 285, 286), (15, 16, 310, 309), (255, 254, 286, 287), (16, 17, 311, 310), (256, 255, 287, 288), (17, 18, 312, 311), (257, 256, 288, 289), (230, 231, 263, 262), (18, 19, 313, 312), (258, 257, 289, 290), (232, 230, 262, 264), (19, 20, 314, 313), (259, 258, 290, 291), (233, 232, 264, 265), (20, 21, 315, 314), (260, 259, 291, 292), (234, 233, 265, 266), (21, 22, 316, 315), (261, 260, 292, 293), (235, 234, 266, 267), (22, 23, 317, 316), (231, 261, 293, 263), (236, 235, 267, 268), (23, 24, 318, 317), (237, 236, 268, 269), (24, 25, 319, 318), (238, 237, 269, 270), (25, 26, 320, 319), (239, 238, 270, 271), (331, 330, 394, 395), (357, 356, 420, 421), (382, 383, 447, 446), (330, 329, 393, 394), (356, 355, 419, 420), (381, 382, 446, 445), (329, 328, 392, 393), (355, 354, 418, 419), (380, 381, 445, 444), (328, 326, 390, 392), (354, 353, 417, 418), (379, 380, 444, 443), (326, 327, 391, 390), (353, 352, 416, 417), (378, 379, 443, 442), (352, 351, 415, 416), (377, 378, 442, 441), (351, 350, 414, 415), (376, 377, 441, 440), (350, 349, 413, 414), (375, 376, 440, 439), (349, 348, 412, 413), (374, 375, 439, 438), (348, 347, 411, 412), (373, 374, 438, 437), (347, 346, 410, 411), (372, 373, 437, 436), (346, 345, 409, 410), (371, 372, 436, 435), (345, 344, 408, 409), (370, 371, 435, 434), (344, 343, 407, 408), (317, 318, 382, 381), (292, 291, 355, 356), (266, 265, 329, 330), (318, 319, 383, 382), (293, 292, 356, 357), (267, 266, 330, 331), (319, 320, 384, 383), (263, 293, 357, 327), (268, 267, 331, 332), (320, 321, 385, 384), (295, 294, 358, 359), (269, 268, 332, 333), (321, 322, 386, 385), (294, 296, 360, 358), (270, 269, 333, 334), (322, 323, 387, 386), (296, 297, 361, 360), (271, 270, 334, 335), (323, 324, 388, 387), (297, 298, 362, 361), (272, 271, 335, 336), (324, 325, 389, 388), (298, 299, 363, 362), (273, 272, 336, 337), (325, 295, 359, 389), (299, 300, 364, 363), (274, 273, 337, 338), (300, 301, 365, 364), (275, 274, 338, 339), (301, 302, 366, 365), (276, 275, 339, 340), (302, 303, 367, 366), (397, 396, 460, 461), (423, 422, 486, 487), (448, 449, 513, 512), (396, 395, 459, 460), (391, 421, 485, 455), (447, 448, 512, 511), (395, 394, 458, 459), (421, 420, 484, 485), (446, 447, 511, 510), (394, 393, 457, 458), (420, 419, 483, 484), (445, 446, 510, 509), (393, 392, 456, 457), (419, 418, 482, 483), (444, 445, 509, 508), (392, 390, 454, 456), (418, 417, 481, 482), (443, 444, 508, 507), (390, 391, 455, 454), (417, 416, 480, 481), (442, 443, 507, 506), (416, 415, 479, 480), (441, 442, 506, 505), (415, 414, 478, 479), (440, 441, 505, 504), (414, 413, 477, 478), (439, 440, 504, 503), (413, 412, 476, 477), (438, 439, 503, 502), (412, 411, 475, 476), (437, 438, 502, 501), (411, 410, 474, 475), (383, 384, 448, 447), (327, 357, 421, 391), (332, 331, 395, 396), (384, 385, 449, 448), (359, 358, 422, 423), (333, 332, 396, 397), (385, 386, 450, 449), (358, 360, 424, 422), (334, 333, 397, 398), (386, 387, 451, 450), (360, 361, 425, 424), (335, 334, 398, 399), (387, 388, 452, 451), (361, 362, 426, 425), (336, 335, 399, 400), (388, 389, 453, 452), (362, 363, 427, 426), (337, 336, 400, 401), (389, 359, 423, 453), (363, 364, 428, 427), (338, 337, 401, 402), (364, 365, 429, 428), (339, 338, 402, 403), (365, 366, 430, 429), (340, 339, 403, 404), (366, 367, 431, 430), (341, 340, 404, 405), (367, 368, 432, 431), (342, 341, 405, 406), (368, 369, 433, 432), (343, 342, 406, 407), (369, 370, 434, 433), (463, 462, 526, 527), (488, 489, 553, 552), (514, 515, 579, 578), (462, 461, 525, 526), (486, 488, 552, 550), (513, 514, 578, 577), (461, 460, 524, 525), (487, 486, 550, 551), (512, 513, 577, 576), (460, 459, 523, 524), (455, 485, 549, 519), (511, 512, 576, 575), (459, 458, 522, 523), (485, 484, 548, 549), (510, 511, 575, 574), (458, 457, 521, 522), (484, 483, 547, 548), (509, 510, 574, 573), (457, 456, 520, 521), (483, 482, 546, 547), (508, 509, 573, 572), (456, 454, 518, 520), (482, 481, 545, 546), (507, 508, 572, 571), (454, 455, 519, 518), (481, 480, 544, 545), (506, 507, 571, 570), (480, 479, 543, 544), (505, 506, 570, 569), (479, 478, 542, 543), (504, 505, 569, 568), (478, 477, 541, 542), (449, 450, 514, 513), (422, 424, 488, 486), (398, 397, 461, 462), (450, 451, 515, 514), (424, 425, 489, 488), (399, 398, 462, 463), (451, 452, 516, 515), (425, 426, 490, 489), (400, 399, 463, 464), (452, 453, 517, 516), (426, 427, 491, 490), (401, 400, 464, 465), (453, 423, 487, 517), (427, 428, 492, 491), (402, 401, 465, 466), (428, 429, 493, 492), (403, 402, 466, 467), (429, 430, 494, 493), (404, 403, 467, 468), (430, 431, 495, 494), (405, 404, 468, 469), (431, 432, 496, 495), (406, 405, 469, 470), (432, 433, 497, 496), (407, 406, 470, 471), (433, 434, 498, 497), (408, 407, 471, 472), (434, 435, 499, 498), (409, 408, 472, 473), (435, 436, 500, 499), (410, 409, 473, 474), (436, 437, 501, 500), (529, 528, 592, 593), (554, 555, 619, 618), (580, 581, 645, 644), (528, 527, 591, 592), (553, 554, 618, 617), (579, 580, 644, 643), (527, 526, 590, 591), (552, 553, 617, 616), (578, 579, 643, 642), (526, 525, 589, 590), (550, 552, 616, 614), (577, 578, 642, 641), (525, 524, 588, 589), (551, 550, 614, 615), (576, 577, 641, 640), (524, 523, 587, 588), (519, 549, 613, 583), (575, 576, 640, 639), (523, 522, 586, 587), (549, 548, 612, 613), (574, 575, 639, 638), (522, 521, 585, 586), (548, 547, 611, 612), (573, 574, 638, 637), (521, 520, 584, 585), (547, 546, 610, 611), (572, 573, 637, 636), (520, 518, 582, 584), (546, 545, 609, 610), (571, 572, 636, 635), (518, 519, 583, 582), (545, 544, 608, 609), (515, 516, 580, 579), (489, 490, 554, 553), (464, 463, 527, 528), (516, 517, 581, 580), (490, 491, 555, 554), (465, 464, 528, 529), (517, 487, 551, 581), (491, 492, 556, 555), (466, 465, 529, 530), (492, 493, 557, 556), (467, 466, 530, 531), (493, 494, 558, 557), (468, 467, 531, 532), (494, 495, 559, 558), (469, 468, 532, 533), (495, 496, 560, 559), (470, 469, 533, 534), (496, 497, 561, 560), (471, 470, 534, 535), (497, 498, 562, 561), (472, 471, 535, 536), (498, 499, 563, 562), (473, 472, 536, 537), (499, 500, 564, 563), (474, 473, 537, 538), (500, 501, 565, 564), (475, 474, 538, 539), (501, 502, 566, 565), (476, 475, 539, 540), (502, 503, 567, 566), (477, 476, 540, 541), (503, 504, 568, 567), (597, 596, 660, 661), (622, 623, 687, 686), (596, 595, 659, 660), (621, 622, 686, 685), (595, 594, 658, 659), (620, 621, 685, 684), (594, 593, 657, 658), (619, 620, 684, 683), (645, 615, 679, 709), (593, 592, 656, 657), (618, 619, 683, 682), (644, 645, 709, 708), (592, 591, 655, 656), (617, 618, 682, 681), (643, 644, 708, 707), (591, 590, 654, 655), (616, 617, 681, 680), (642, 643, 707, 706), (590, 589, 653, 654), (614, 616, 680, 678), (641, 642, 706, 705), (589, 588, 652, 653), (615, 614, 678, 679), (640, 641, 705, 704), (588, 587, 651, 652), (583, 613, 677, 647), (639, 640, 704, 703), (587, 586, 650, 651), (613, 612, 676, 677), (638, 639, 703, 702), (586, 585, 649, 650), (612, 611, 675, 676), (581, 551, 615, 645), (555, 556, 620, 619), (530, 529, 593, 594), (556, 557, 621, 620), (531, 530, 594, 595), (557, 558, 622, 621), (532, 531, 595, 596), (558, 559, 623, 622), (533, 532, 596, 597), (559, 560, 624, 623), (534, 533, 597, 598), (560, 561, 625, 624), (535, 534, 598, 599), (561, 562, 626, 625), (536, 535, 599, 600), (562, 563, 627, 626), (537, 536, 600, 601), (563, 564, 628, 627), (538, 537, 601, 602), (564, 565, 629, 628), (539, 538, 602, 603), (565, 566, 630, 629), (540, 539, 603, 604), (566, 567, 631, 630), (541, 540, 604, 605), (567, 568, 632, 631), (542, 541, 605, 606), (568, 569, 633, 632), (543, 542, 606, 607), (569, 570, 634, 633), (544, 543, 607, 608), (570, 571, 635, 634), (691, 692, 756, 755), (665, 664, 728, 729), (690, 691, 755, 754), (664, 663, 727, 728), (689, 690, 754, 753), (663, 662, 726, 727), (688, 689, 753, 752), (662, 661, 725, 726), (687, 688, 752, 751), (661, 660, 724, 725), (686, 687, 751, 750), (660, 659, 723, 724), (685, 686, 750, 749), (659, 658, 722, 723), (684, 685, 749, 748), (658, 657, 721, 722), (683, 684, 748, 747), (709, 679, 743, 773), (657, 656, 720, 721), (682, 683, 747, 746), (708, 709, 773, 772), (656, 655, 719, 720), (681, 682, 746, 745), (707, 708, 772, 771), (655, 654, 718, 719), (680, 681, 745, 744), (706, 707, 771, 770), (654, 653, 717, 718), (678, 680, 744, 742), (705, 706, 770, 769), (653, 652, 716, 717), (679, 678, 742, 743), (623, 624, 688, 687), (598, 597, 661, 662), (624, 625, 689, 688), (599, 598, 662, 663), (625, 626, 690, 689), (600, 599, 663, 664), (626, 627, 691, 690), (601, 600, 664, 665), (627, 628, 692, 691), (602, 601, 665, 666), (628, 629, 693, 692), (603, 602, 666, 667), (629, 630, 694, 693), (604, 603, 667, 668), (630, 631, 695, 694), (605, 604, 668, 669), (631, 632, 696, 695), (606, 605, 669, 670), (632, 633, 697, 696), (607, 606, 670, 671), (633, 634, 698, 697), (608, 607, 671, 672), (634, 635, 699, 698), (609, 608, 672, 673), (582, 583, 647, 646), (635, 636, 700, 699), (610, 609, 673, 674), (584, 582, 646, 648), (636, 637, 701, 700), (611, 610, 674, 675), (585, 584, 648, 649), (637, 638, 702, 701), (734, 733, 797, 798), (759, 760, 824, 823), (733, 732, 796, 797), (758, 759, 823, 822), (732, 731, 795, 796), (757, 758, 822, 821), (731, 730, 794, 795), (756, 757, 821, 820), (730, 729, 793, 794), (755, 756, 820, 819), (729, 728, 792, 793), (754, 755, 819, 818), (728, 727, 791, 792), (753, 754, 818, 817), (727, 726, 790, 791), (752, 753, 817, 816), (726, 725, 789, 790), (751, 752, 816, 815), (725, 724, 788, 789), (750, 751, 815, 814), (724, 723, 787, 788), (749, 750, 814, 813), (723, 722, 786, 787), (748, 749, 813, 812), (722, 721, 785, 786), (747, 748, 812, 811), (773, 743, 807, 837), (721, 720, 784, 785), (746, 747, 811, 810), (772, 773, 837, 836), (720, 719, 783, 784), (745, 746, 810, 809), (666, 665, 729, 730), (692, 693, 757, 756), (667, 666, 730, 731), (693, 694, 758, 757), (668, 667, 731, 732), (694, 695, 759, 758), (669, 668, 732, 733), (695, 696, 760, 759), (670, 669, 733, 734), (696, 697, 761, 760), (671, 670, 734, 735), (697, 698, 762, 761), (672, 671, 735, 736), (698, 699, 763, 762), (673, 672, 736, 737), (646, 647, 711, 710), (699, 700, 764, 763), (674, 673, 737, 738), (648, 646, 710, 712), (700, 701, 765, 764), (675, 674, 738, 739), (649, 648, 712, 713), (701, 702, 766, 765), (676, 675, 739, 740), (650, 649, 713, 714), (702, 703, 767, 766), (677, 676, 740, 741), (651, 650, 714, 715), (703, 704, 768, 767), (647, 677, 741, 711), (652, 651, 715, 716), (704, 705, 769, 768), (827, 828, 892, 891), (905, 906, 958, 957), (864, 865, 948, 947), (826, 827, 891, 890), (922, 920, 962, 964), (825, 826, 890, 889), (906, 907, 959, 958), (824, 825, 889, 888), (863, 864, 947, 946), (823, 824, 888, 887), (923, 921, 963, 965), (822, 823, 887, 886), (907, 908, 960, 959), (821, 822, 886, 885), (908, 909, 858, 859), (820, 821, 885, 884), (851, 852, 980, 979), (819, 820, 884, 883), (917, 933, 999, 972), (818, 819, 883, 882), (850, 851, 979, 973), (817, 818, 882, 881), (849, 850, 973, 978), (816, 817, 881, 880), (848, 849, 978, 977), (815, 816, 880, 879), (847, 848, 977, 976), (814, 815, 879, 878), (909, 910, 988, 987), (813, 814, 878, 877), (846, 847, 976, 974), (812, 813, 877, 876), (760, 761, 825, 824), (735, 734, 798, 799), (761, 762, 826, 825), (736, 735, 799, 800), (762, 763, 827, 826), (737, 736, 800, 801), (710, 711, 775, 774), (763, 764, 828, 827), (738, 737, 801, 802), (712, 710, 774, 776), (764, 765, 829, 828), (739, 738, 802, 803), (713, 712, 776, 777), (765, 766, 830, 829), (740, 739, 803, 804), (714, 713, 777, 778), (766, 767, 831, 830), (741, 740, 804, 805), (715, 714, 778, 779), (767, 768, 832, 831), (711, 741, 805, 775), (716, 715, 779, 780), (768, 769, 833, 832), (743, 742, 806, 807), (717, 716, 780, 781), (769, 770, 834, 833), (742, 744, 808, 806), (718, 717, 781, 782), (770, 771, 835, 834), (744, 745, 809, 808), (719, 718, 782, 783), (771, 772, 836, 835), (871, 870, 838, 839), (870, 872, 840, 838), (872, 873, 841, 840), (873, 874, 842, 841), (874, 875, 843, 842), (875, 876, 844, 843), (876, 877, 845, 844), (877, 878, 846, 845), (878, 879, 847, 846), (879, 880, 848, 847), (880, 881, 849, 848), (881, 882, 850, 849), (882, 883, 851, 850), (883, 884, 852, 851), (884, 885, 853, 852), (885, 886, 854, 853), (886, 887, 855, 854), (887, 888, 856, 855), (888, 889, 857, 856), (889, 890, 858, 857), (890, 891, 859, 858), (891, 892, 860, 859), (892, 893, 861, 860), (893, 894, 862, 861), (894, 895, 863, 862), (895, 896, 864, 863), (896, 897, 865, 864), (897, 898, 866, 865), (898, 899, 867, 866), (899, 900, 868, 867), (900, 901, 869, 868), (901, 871, 839, 869), (862, 863, 946, 945), (924, 922, 964, 966), (828, 829, 893, 892), (861, 862, 945, 944), (925, 923, 965, 967), (829, 830, 894, 893), (860, 861, 944, 942), (926, 924, 966, 968), (830, 831, 895, 894), (859, 860, 942, 943), (845, 929, 971, 941), (831, 832, 896, 895), (927, 925, 967, 969), (918, 926, 968, 953), (832, 833, 897, 896), (807, 806, 870, 871), (844, 845, 941, 940), (833, 834, 898, 897), (806, 808, 872, 870), (910, 911, 989, 988), (834, 835, 899, 898), (808, 809, 873, 872), (929, 845, 975, 995), (835, 836, 900, 899), (809, 810, 874, 873), (845, 846, 974, 975), (836, 837, 901, 900), (810, 811, 875, 874), (911, 912, 990, 989), (837, 807, 871, 901), (811, 812, 876, 875), (912, 913, 991, 990), (786, 785, 933, 917), (785, 784, 932, 933), (784, 783, 931, 932), (783, 782, 930, 931), (782, 781, 929, 930), (781, 780, 928, 929), (780, 779, 927, 928), (775, 805, 926, 918), (779, 778, 925, 927), (805, 804, 924, 926), (778, 777, 923, 925), (804, 803, 922, 924), (777, 776, 921, 923), (803, 802, 920, 922), (776, 774, 919, 921), (802, 801, 902, 920), (787, 786, 917, 916), (788, 787, 916, 915), (789, 788, 915, 914), (790, 789, 914, 913), (791, 790, 913, 912), (792, 791, 912, 911), (793, 792, 911, 910), (794, 793, 910, 909), (795, 794, 909, 908), (796, 795, 908, 907), (797, 796, 907, 906), (798, 797, 906, 905), (799, 798, 905, 904), (800, 799, 904, 903), (801, 800, 903, 902), (774, 775, 918, 919), (961, 953, 935, 934), (954, 955, 947, 948), (955, 956, 946, 947), (956, 957, 945, 946), (957, 958, 944, 945), (958, 959, 942, 944), (959, 960, 943, 942), (962, 954, 948, 949), (963, 961, 934, 936), (964, 962, 949, 950), (965, 963, 936, 937), (966, 964, 950, 951), (967, 965, 937, 938), (968, 966, 951, 952), (969, 967, 938, 939), (953, 968, 952, 935), (970, 969, 939, 940), (971, 970, 940, 941), (921, 919, 961, 963), (908, 859, 943, 960), (839, 838, 934, 935), (865, 866, 949, 948), (904, 905, 957, 956), (920, 902, 954, 962), (838, 840, 936, 934), (866, 867, 950, 949), (903, 904, 956, 955), (840, 841, 937, 936), (867, 868, 951, 950), (902, 903, 955, 954), (841, 842, 938, 937), (868, 869, 952, 951), (919, 918, 953, 961), (842, 843, 939, 938), (929, 928, 970, 971), (869, 839, 935, 952), (843, 844, 940, 939), (928, 927, 969, 970), (987, 988, 985, 986), (988, 989, 984, 985), (989, 990, 983, 984), (990, 991, 982, 983), (991, 992, 981, 982), (992, 993, 980, 981), (993, 994, 979, 980), (994, 972, 973, 979), (996, 995, 975, 974), (997, 996, 974, 976), (998, 997, 976, 977), (999, 998, 977, 978), (972, 999, 978, 973), (933, 932, 998, 999), (852, 853, 981, 980), (858, 909, 987, 986), (932, 931, 997, 998), (853, 854, 982, 981), (916, 917, 972, 994), (931, 930, 996, 997), (854, 855, 983, 982), (915, 916, 994, 993), (930, 929, 995, 996), (855, 856, 984, 983), (914, 915, 993, 992), (856, 857, 985, 984), (913, 914, 992, 991), (857, 858, 986, 985)])
me_circle.materials.append(mat_material_001)
me_circle.use_remesh_preserve_volume = False
me_circle.use_remesh_preserve_attributes = False
me_circle.use_mirror_vertex_groups = False
me_circle.update()

# ---- objects
ob_circle = bpy.data.objects.new('Circle', me_circle)
ob_lamp = bpy.data.objects.new('Lamp', light_lamp)
ob_camera = bpy.data.objects.new('Camera', cam_camera)

# ---- transforms, parenting, visibility, modifiers, constraints
ob_circle.location = (-0.1161, 1.215, 1.199)
ob_circle.lineart.crease_threshold = 0.0
ob_lamp.location = (4.076, 1.005, 5.904)
ob_lamp.rotation_euler = (0.6503, 0.05522, 1.866)
ob_lamp.lock_rotations_4d = False
ob_lamp.empty_display_type = 'ARROWS'
ob_lamp.color = (0.0, 0.0, 0.0, 0.0)
ob_lamp.lineart.crease_threshold = 0.0
ob_camera.location = (7.481, -6.508, 5.344)
ob_camera.rotation_euler = (1.109, 0.0, 0.8149)
ob_camera.lock_rotations_4d = False
ob_camera.empty_display_type = 'ARROWS'
ob_camera.color = (0.0, 0.0, 0.0, 0.0)
ob_camera.display_type = 'WIRE'
ob_camera.lineart.crease_threshold = 0.0

# ---- collection membership
col_collection_1.objects.link(ob_circle)
col_collection_1.objects.link(ob_lamp)
col_collection_1.objects.link(ob_camera)

# ---- scene / render settings (as saved in the file)
scene.camera = ob_camera
scene.frame_start = 1; scene.frame_end = 250; scene.frame_set(1)
scene.render.engine = 'BLENDER_EEVEE_NEXT'
scene.render.resolution_percentage = 50
scene.render.dither_intensity = 0.0
scene.cycles.use_denoising = False
scene.cycles.samples = 128
scene.cycles.sampling_pattern = 'TABULATED_SOBOL'
scene.cycles.use_adaptive_sampling = False
scene.cycles.use_light_tree = False
scene.cycles.blur_glossy = 0.0
scene.cycles.sample_clamp_indirect = 0.0
scene.view_settings.view_transform = 'Standard'
bpy.context.view_layer.update()
